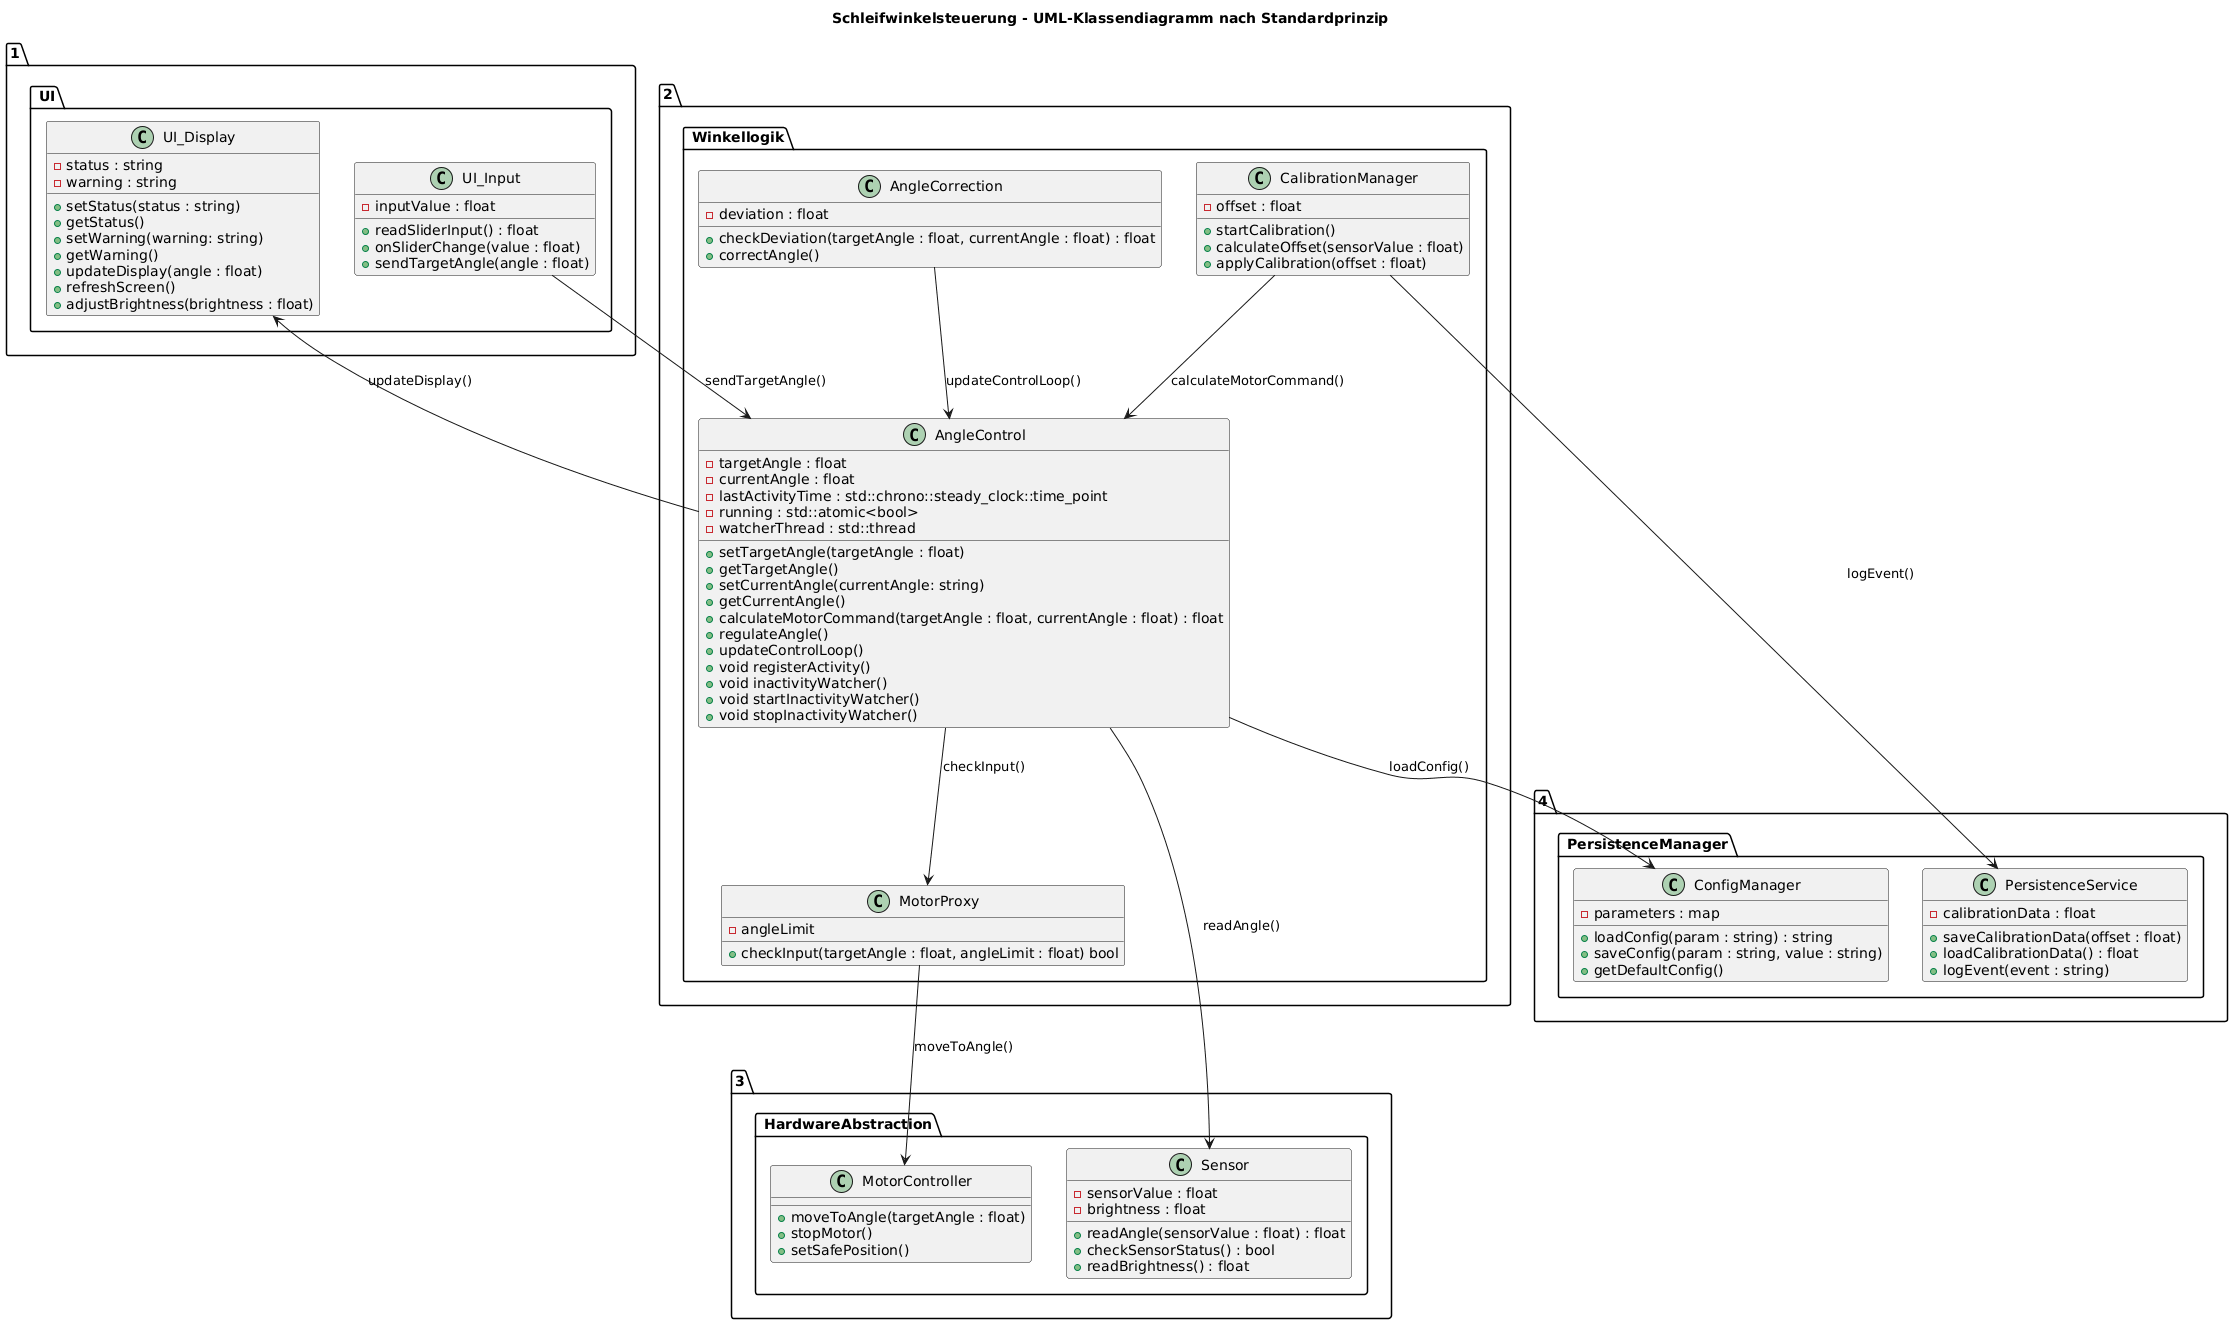

The diagram above was rendered by PlantUML. Its source (embedded in the PNG):
@startuml
title Schleifwinkelsteuerung - UML-Klassendiagramm nach Standardprinzip

' ============================================
' 1. UI-Schicht
' ============================================
package "1. UI" {

    class UI_Display {
        - status : string
        - warning : string
        + setStatus(status : string)
        + getStatus()
        + setWarning(warning: string)
        + getWarning()
        + updateDisplay(angle : float)
        + refreshScreen()
        + adjustBrightness(brightness : float)
    }

    class UI_Input {
        - inputValue : float
        + readSliderInput() : float
        + onSliderChange(value : float)
        + sendTargetAngle(angle : float)
    }
}

' ============================================
' 2. Winkellogik
' ============================================
package "2. Winkellogik" {

    class AngleCorrection {
        - deviation : float
        + checkDeviation(targetAngle : float, currentAngle : float) : float
        + correctAngle()
    }

    class AngleControl {
        - targetAngle : float
        - currentAngle : float
        - lastActivityTime : std::chrono::steady_clock::time_point 
        - running : std::atomic<bool> 
        - watcherThread : std::thread 
        + setTargetAngle(targetAngle : float)
        + getTargetAngle()
        + setCurrentAngle(currentAngle: string)
        + getCurrentAngle()
        + calculateMotorCommand(targetAngle : float, currentAngle : float) : float
        + regulateAngle()
        + updateControlLoop()
        + void registerActivity()
        + void inactivityWatcher()
        + void startInactivityWatcher()
        + void stopInactivityWatcher()
    }
    class MotorProxy {
        - angleLimit
        + checkInput(targetAngle : float, angleLimit : float) bool
    }

    class CalibrationManager {
        - offset : float
        + startCalibration()
        + calculateOffset(sensorValue : float)
        + applyCalibration(offset : float)
    }
}

' ============================================
' 3. Hardware-Abstraktionsschicht
' ============================================
package "3. HardwareAbstraction" {

    class Sensor {
        - sensorValue : float
        - brightness : float
        + readAngle(sensorValue : float) : float
        + checkSensorStatus() : bool
        + readBrightness() : float
    }

    class MotorController {
        + moveToAngle(targetAngle : float)
        + stopMotor()
        + setSafePosition()
    }
}

' ============================================
' 4. PersistenceManager
' ============================================
package "4. PersistenceManager" {

    class ConfigManager {
        - parameters : map
        + loadConfig(param : string) : string
        + saveConfig(param : string, value : string)
        + getDefaultConfig()
    }

    class PersistenceService {
        - calibrationData : float
        + saveCalibrationData(offset : float)
        + loadCalibrationData() : float
        + logEvent(event : string)
    }
}

' ============================================
' Beziehungen zwischen den Schichten
' ============================================
UI_Input --> AngleControl : sendTargetAngle()
UI_Display <-- AngleControl : updateDisplay()

AngleControl --> Sensor : readAngle()
AngleControl --> MotorProxy : checkInput()
CalibrationManager --> AngleControl : calculateMotorCommand()
AngleCorrection --> AngleControl : updateControlLoop()
MotorProxy --> MotorController : moveToAngle()

CalibrationManager--> PersistenceService : logEvent()
AngleControl--> ConfigManager : loadConfig()
@enduml